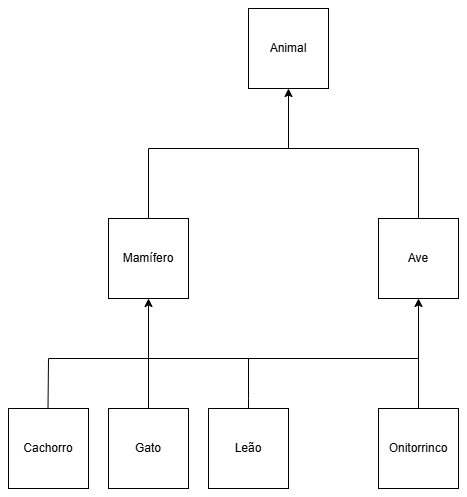

The diagram above was exported from draw.io. Its source (the exported page's mxGraphModel, read from the mxfile embedded in the PNG):
<mxGraphModel dx="1103" dy="476" grid="1" gridSize="10" guides="1" tooltips="1" connect="1" arrows="1" fold="1" page="1" pageScale="1" pageWidth="827" pageHeight="1169" math="0" shadow="0">
  <root>
    <mxCell id="0" />
    <mxCell id="1" parent="0" />
    <mxCell id="ChN0V0WCKeqheiW9xHxn-5" value="" style="edgeStyle=orthogonalEdgeStyle;rounded=0;orthogonalLoop=1;jettySize=auto;html=1;" edge="1" parent="1">
      <mxGeometry relative="1" as="geometry">
        <mxPoint x="390" y="170" as="sourcePoint" />
        <mxPoint x="370" y="110" as="targetPoint" />
        <Array as="points">
          <mxPoint x="370" y="170" />
        </Array>
      </mxGeometry>
    </mxCell>
    <mxCell id="ChN0V0WCKeqheiW9xHxn-7" value="" style="endArrow=none;html=1;rounded=0;" edge="1" parent="1">
      <mxGeometry width="50" height="50" relative="1" as="geometry">
        <mxPoint x="230" y="250" as="sourcePoint" />
        <mxPoint x="500" y="250" as="targetPoint" />
        <Array as="points">
          <mxPoint x="230" y="170" />
          <mxPoint x="500" y="170" />
        </Array>
      </mxGeometry>
    </mxCell>
    <mxCell id="ChN0V0WCKeqheiW9xHxn-8" style="edgeStyle=orthogonalEdgeStyle;rounded=0;orthogonalLoop=1;jettySize=auto;html=1;exitX=0.5;exitY=1;exitDx=0;exitDy=0;" edge="1" parent="1">
      <mxGeometry relative="1" as="geometry">
        <mxPoint x="500" y="310" as="sourcePoint" />
        <mxPoint x="500" y="310" as="targetPoint" />
      </mxGeometry>
    </mxCell>
    <mxCell id="ChN0V0WCKeqheiW9xHxn-10" value="Cachorro" style="whiteSpace=wrap;html=1;aspect=fixed;" vertex="1" parent="1">
      <mxGeometry x="90" y="430" width="80" height="80" as="geometry" />
    </mxCell>
    <mxCell id="ChN0V0WCKeqheiW9xHxn-11" value="Animal" style="whiteSpace=wrap;html=1;aspect=fixed;" vertex="1" parent="1">
      <mxGeometry x="330" y="30" width="80" height="80" as="geometry" />
    </mxCell>
    <mxCell id="ChN0V0WCKeqheiW9xHxn-12" value="Mamífero" style="whiteSpace=wrap;html=1;aspect=fixed;" vertex="1" parent="1">
      <mxGeometry x="190" y="240" width="80" height="80" as="geometry" />
    </mxCell>
    <mxCell id="ChN0V0WCKeqheiW9xHxn-13" value="Ave" style="whiteSpace=wrap;html=1;aspect=fixed;" vertex="1" parent="1">
      <mxGeometry x="460" y="240" width="80" height="80" as="geometry" />
    </mxCell>
    <mxCell id="ChN0V0WCKeqheiW9xHxn-18" value="" style="edgeStyle=orthogonalEdgeStyle;rounded=0;orthogonalLoop=1;jettySize=auto;html=1;" edge="1" parent="1" source="ChN0V0WCKeqheiW9xHxn-14" target="ChN0V0WCKeqheiW9xHxn-12">
      <mxGeometry relative="1" as="geometry" />
    </mxCell>
    <mxCell id="ChN0V0WCKeqheiW9xHxn-14" value="Gato" style="whiteSpace=wrap;html=1;aspect=fixed;" vertex="1" parent="1">
      <mxGeometry x="190" y="430" width="80" height="80" as="geometry" />
    </mxCell>
    <mxCell id="ChN0V0WCKeqheiW9xHxn-15" value="Leão" style="whiteSpace=wrap;html=1;aspect=fixed;" vertex="1" parent="1">
      <mxGeometry x="290" y="430" width="80" height="80" as="geometry" />
    </mxCell>
    <mxCell id="ChN0V0WCKeqheiW9xHxn-19" value="" style="edgeStyle=orthogonalEdgeStyle;rounded=0;orthogonalLoop=1;jettySize=auto;html=1;" edge="1" parent="1" source="ChN0V0WCKeqheiW9xHxn-16" target="ChN0V0WCKeqheiW9xHxn-13">
      <mxGeometry relative="1" as="geometry" />
    </mxCell>
    <mxCell id="ChN0V0WCKeqheiW9xHxn-16" value="Onitorrinco" style="whiteSpace=wrap;html=1;aspect=fixed;" vertex="1" parent="1">
      <mxGeometry x="460" y="430" width="80" height="80" as="geometry" />
    </mxCell>
    <mxCell id="ChN0V0WCKeqheiW9xHxn-31" value="" style="endArrow=none;html=1;rounded=0;" edge="1" parent="1">
      <mxGeometry width="50" height="50" relative="1" as="geometry">
        <mxPoint x="129.5" y="430" as="sourcePoint" />
        <mxPoint x="130" y="380" as="targetPoint" />
      </mxGeometry>
    </mxCell>
    <mxCell id="ChN0V0WCKeqheiW9xHxn-32" value="" style="endArrow=none;html=1;rounded=0;" edge="1" parent="1">
      <mxGeometry width="50" height="50" relative="1" as="geometry">
        <mxPoint x="130" y="380" as="sourcePoint" />
        <mxPoint x="500" y="380" as="targetPoint" />
      </mxGeometry>
    </mxCell>
    <mxCell id="ChN0V0WCKeqheiW9xHxn-33" value="" style="endArrow=none;html=1;rounded=0;" edge="1" parent="1">
      <mxGeometry width="50" height="50" relative="1" as="geometry">
        <mxPoint x="330" y="430" as="sourcePoint" />
        <mxPoint x="330" y="380" as="targetPoint" />
        <Array as="points">
          <mxPoint x="330" y="420" />
        </Array>
      </mxGeometry>
    </mxCell>
  </root>
</mxGraphModel>